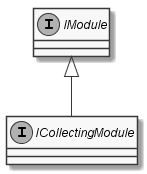

The diagram above was rendered by PlantUML. Its source (embedded in the PNG):
@startuml
skinparam monochrome true
skinparam classAttributeIconSize 0

interface IModule
interface ICollectingModule

IModule <|-- ICollectingModule
@enduml